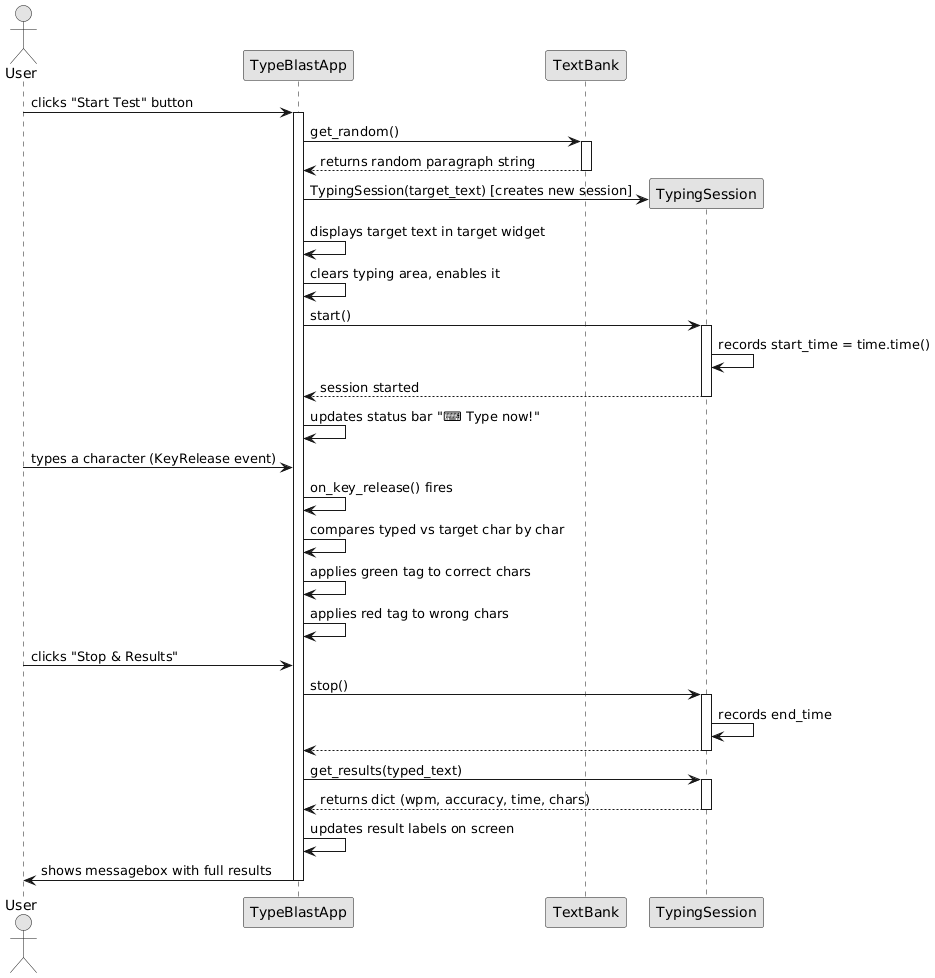

The diagram above was rendered by PlantUML. Its source (embedded in the PNG):
@startuml
skinparam monochrome true
skinparam shadowing false

actor User
participant TypeBlastApp
participant TextBank
participant TypingSession

User -> TypeBlastApp : clicks "Start Test" button
activate TypeBlastApp

TypeBlastApp -> TextBank : get_random()
activate TextBank
TextBank --> TypeBlastApp : returns random paragraph string
deactivate TextBank

TypeBlastApp -> TypingSession ** : TypingSession(target_text) [creates new session]

TypeBlastApp -> TypeBlastApp : displays target text in target widget
TypeBlastApp -> TypeBlastApp : clears typing area, enables it

TypeBlastApp -> TypingSession : start()
activate TypingSession
TypingSession -> TypingSession : records start_time = time.time()
TypingSession --> TypeBlastApp : session started
deactivate TypingSession

TypeBlastApp -> TypeBlastApp : updates status bar "⌨ Type now!"

User -> TypeBlastApp : types a character (KeyRelease event)
TypeBlastApp -> TypeBlastApp : on_key_release() fires
TypeBlastApp -> TypeBlastApp : compares typed vs target char by char
TypeBlastApp -> TypeBlastApp : applies green tag to correct chars
TypeBlastApp -> TypeBlastApp : applies red tag to wrong chars

User -> TypeBlastApp : clicks "Stop & Results"
TypeBlastApp -> TypingSession : stop()
activate TypingSession
TypingSession -> TypingSession : records end_time
TypingSession --> TypeBlastApp
deactivate TypingSession

TypeBlastApp -> TypingSession : get_results(typed_text)
activate TypingSession
TypingSession --> TypeBlastApp : returns dict (wpm, accuracy, time, chars)
deactivate TypingSession

TypeBlastApp -> TypeBlastApp : updates result labels on screen
TypeBlastApp -> User : shows messagebox with full results
deactivate TypeBlastApp

@enduml